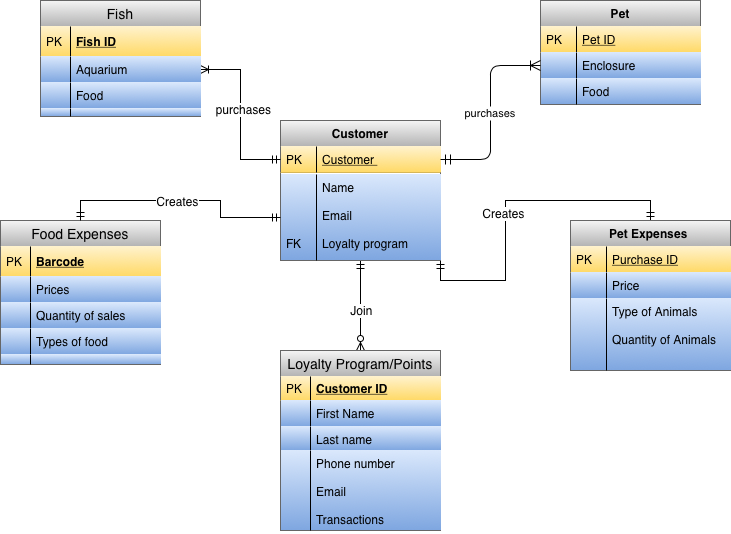

The diagram above was exported from draw.io. Its source (the exported page's mxGraphModel, read from the mxfile embedded in the PNG):
<mxGraphModel dx="770" dy="564" grid="1" gridSize="10" guides="1" tooltips="1" connect="1" arrows="1" fold="1" page="1" pageScale="1" pageWidth="827" pageHeight="1169" math="0" shadow="0">
  <root>
    <mxCell id="WIyWlLk6GJQsqaUBKTNV-0" />
    <mxCell id="WIyWlLk6GJQsqaUBKTNV-1" parent="WIyWlLk6GJQsqaUBKTNV-0" />
    <mxCell id="8mcV4aEilD_0CU5kz1Py-2" style="edgeStyle=orthogonalEdgeStyle;rounded=0;orthogonalLoop=1;jettySize=auto;html=1;exitX=1;exitY=1;exitDx=0;exitDy=0;entryX=0.5;entryY=0;entryDx=0;entryDy=0;endArrow=ERmandOne;endFill=0;startArrow=ERmandOne;startFill=0;" edge="1" parent="WIyWlLk6GJQsqaUBKTNV-1" source="zkfFHV4jXpPFQw0GAbJ--51" target="zkfFHV4jXpPFQw0GAbJ--64">
      <mxGeometry relative="1" as="geometry" />
    </mxCell>
    <mxCell id="8mcV4aEilD_0CU5kz1Py-3" value="Creates" style="text;html=1;align=center;verticalAlign=middle;resizable=0;points=[];labelBackgroundColor=#ffffff;" vertex="1" connectable="0" parent="8mcV4aEilD_0CU5kz1Py-2">
      <mxGeometry x="-0.0756" y="3" relative="1" as="geometry">
        <mxPoint as="offset" />
      </mxGeometry>
    </mxCell>
    <mxCell id="8mcV4aEilD_0CU5kz1Py-40" style="edgeStyle=orthogonalEdgeStyle;rounded=0;orthogonalLoop=1;jettySize=auto;html=1;exitX=0.5;exitY=1;exitDx=0;exitDy=0;startArrow=ERmandOne;startFill=0;endArrow=ERzeroToMany;endFill=1;entryX=0.5;entryY=0;entryDx=0;entryDy=0;" edge="1" parent="WIyWlLk6GJQsqaUBKTNV-1" source="zkfFHV4jXpPFQw0GAbJ--51" target="8mcV4aEilD_0CU5kz1Py-41">
      <mxGeometry relative="1" as="geometry">
        <mxPoint x="420" y="420" as="targetPoint" />
      </mxGeometry>
    </mxCell>
    <mxCell id="8mcV4aEilD_0CU5kz1Py-53" value="Join" style="text;html=1;align=center;verticalAlign=middle;resizable=0;points=[];labelBackgroundColor=#ffffff;" vertex="1" connectable="0" parent="8mcV4aEilD_0CU5kz1Py-40">
      <mxGeometry x="0.0909" relative="1" as="geometry">
        <mxPoint as="offset" />
      </mxGeometry>
    </mxCell>
    <mxCell id="zkfFHV4jXpPFQw0GAbJ--51" value="Customer" style="swimlane;fontStyle=1;childLayout=stackLayout;horizontal=1;startSize=26;horizontalStack=0;resizeParent=1;resizeLast=0;collapsible=1;marginBottom=0;rounded=0;shadow=0;strokeWidth=1;gradientColor=#b3b3b3;fillColor=#f5f5f5;strokeColor=#666666;" parent="WIyWlLk6GJQsqaUBKTNV-1" vertex="1">
      <mxGeometry x="340" y="180" width="160" height="140" as="geometry">
        <mxRectangle x="20" y="80" width="160" height="26" as="alternateBounds" />
      </mxGeometry>
    </mxCell>
    <mxCell id="zkfFHV4jXpPFQw0GAbJ--52" value="Customer " style="shape=partialRectangle;top=0;left=0;right=0;bottom=1;align=left;verticalAlign=top;spacingLeft=40;spacingRight=4;overflow=hidden;rotatable=0;points=[[0,0.5],[1,0.5]];portConstraint=eastwest;dropTarget=0;rounded=0;shadow=0;strokeWidth=1;fontStyle=4;gradientColor=#ffd966;fillColor=#fff2cc;strokeColor=#d6b656;" parent="zkfFHV4jXpPFQw0GAbJ--51" vertex="1">
      <mxGeometry y="26" width="160" height="26" as="geometry" />
    </mxCell>
    <mxCell id="zkfFHV4jXpPFQw0GAbJ--53" value="PK" style="shape=partialRectangle;top=0;left=0;bottom=0;fillColor=none;align=left;verticalAlign=top;spacingLeft=4;spacingRight=4;overflow=hidden;rotatable=0;points=[];portConstraint=eastwest;part=1;" parent="zkfFHV4jXpPFQw0GAbJ--52" vertex="1" connectable="0">
      <mxGeometry width="36" height="26" as="geometry" />
    </mxCell>
    <mxCell id="zkfFHV4jXpPFQw0GAbJ--56" value="Pet" style="swimlane;fontStyle=1;childLayout=stackLayout;horizontal=1;startSize=26;horizontalStack=0;resizeParent=1;resizeLast=0;collapsible=1;marginBottom=0;rounded=0;shadow=0;strokeWidth=1;gradientColor=#b3b3b3;fillColor=#f5f5f5;strokeColor=#666666;" parent="WIyWlLk6GJQsqaUBKTNV-1" vertex="1">
      <mxGeometry x="600" y="60" width="160" height="104" as="geometry">
        <mxRectangle x="260" y="80" width="160" height="26" as="alternateBounds" />
      </mxGeometry>
    </mxCell>
    <mxCell id="zkfFHV4jXpPFQw0GAbJ--57" value="Pet ID" style="shape=partialRectangle;top=0;left=0;right=0;bottom=1;align=left;verticalAlign=top;spacingLeft=40;spacingRight=4;overflow=hidden;rotatable=0;points=[[0,0.5],[1,0.5]];portConstraint=eastwest;dropTarget=0;rounded=0;shadow=0;strokeWidth=1;fontStyle=4;gradientColor=#ffd966;fillColor=#fff2cc;strokeColor=#d6b656;" parent="zkfFHV4jXpPFQw0GAbJ--56" vertex="1">
      <mxGeometry y="26" width="160" height="26" as="geometry" />
    </mxCell>
    <mxCell id="zkfFHV4jXpPFQw0GAbJ--58" value="PK" style="shape=partialRectangle;top=0;left=0;bottom=0;fillColor=none;align=left;verticalAlign=top;spacingLeft=4;spacingRight=4;overflow=hidden;rotatable=0;points=[];portConstraint=eastwest;part=1;" parent="zkfFHV4jXpPFQw0GAbJ--57" vertex="1" connectable="0">
      <mxGeometry width="36" height="26" as="geometry" />
    </mxCell>
    <mxCell id="zkfFHV4jXpPFQw0GAbJ--59" value="Enclosure" style="shape=partialRectangle;top=0;left=0;right=0;bottom=0;align=left;verticalAlign=top;spacingLeft=40;spacingRight=4;overflow=hidden;rotatable=0;points=[[0,0.5],[1,0.5]];portConstraint=eastwest;dropTarget=0;rounded=0;shadow=0;strokeWidth=1;gradientColor=#7ea6e0;fillColor=#dae8fc;strokeColor=#6c8ebf;" parent="zkfFHV4jXpPFQw0GAbJ--56" vertex="1">
      <mxGeometry y="52" width="160" height="26" as="geometry" />
    </mxCell>
    <mxCell id="zkfFHV4jXpPFQw0GAbJ--60" value="" style="shape=partialRectangle;top=0;left=0;bottom=0;fillColor=none;align=left;verticalAlign=top;spacingLeft=4;spacingRight=4;overflow=hidden;rotatable=0;points=[];portConstraint=eastwest;part=1;" parent="zkfFHV4jXpPFQw0GAbJ--59" vertex="1" connectable="0">
      <mxGeometry width="36" height="26" as="geometry" />
    </mxCell>
    <mxCell id="zkfFHV4jXpPFQw0GAbJ--61" value="Food" style="shape=partialRectangle;top=0;left=0;right=0;bottom=0;align=left;verticalAlign=top;spacingLeft=40;spacingRight=4;overflow=hidden;rotatable=0;points=[[0,0.5],[1,0.5]];portConstraint=eastwest;dropTarget=0;rounded=0;shadow=0;strokeWidth=1;gradientColor=#7ea6e0;fillColor=#dae8fc;strokeColor=#6c8ebf;" parent="zkfFHV4jXpPFQw0GAbJ--56" vertex="1">
      <mxGeometry y="78" width="160" height="26" as="geometry" />
    </mxCell>
    <mxCell id="zkfFHV4jXpPFQw0GAbJ--62" value="" style="shape=partialRectangle;top=0;left=0;bottom=0;fillColor=none;align=left;verticalAlign=top;spacingLeft=4;spacingRight=4;overflow=hidden;rotatable=0;points=[];portConstraint=eastwest;part=1;" parent="zkfFHV4jXpPFQw0GAbJ--61" vertex="1" connectable="0">
      <mxGeometry width="36" height="26" as="geometry" />
    </mxCell>
    <mxCell id="zkfFHV4jXpPFQw0GAbJ--63" value="purchases" style="edgeStyle=orthogonalEdgeStyle;endArrow=ERoneToMany;startArrow=ERmandOne;shadow=0;strokeWidth=1;endSize=8;startSize=8;endFill=0;entryX=0;entryY=0.5;entryDx=0;entryDy=0;" parent="WIyWlLk6GJQsqaUBKTNV-1" source="zkfFHV4jXpPFQw0GAbJ--52" target="zkfFHV4jXpPFQw0GAbJ--59" edge="1">
      <mxGeometry width="100" height="100" relative="1" as="geometry">
        <mxPoint x="310" y="390" as="sourcePoint" />
        <mxPoint x="410" y="290" as="targetPoint" />
      </mxGeometry>
    </mxCell>
    <mxCell id="zkfFHV4jXpPFQw0GAbJ--64" value="Pet Expenses " style="swimlane;fontStyle=1;childLayout=stackLayout;horizontal=1;startSize=26;horizontalStack=0;resizeParent=1;resizeLast=0;collapsible=1;marginBottom=0;rounded=0;shadow=0;strokeWidth=1;fillColor=#f5f5f5;strokeColor=#666666;gradientColor=#b3b3b3;" parent="WIyWlLk6GJQsqaUBKTNV-1" vertex="1">
      <mxGeometry x="630" y="280" width="160" height="150" as="geometry">
        <mxRectangle x="260" y="270" width="160" height="26" as="alternateBounds" />
      </mxGeometry>
    </mxCell>
    <mxCell id="zkfFHV4jXpPFQw0GAbJ--65" value="Purchase ID" style="shape=partialRectangle;top=0;left=0;right=0;bottom=1;align=left;verticalAlign=top;spacingLeft=40;spacingRight=4;overflow=hidden;rotatable=0;points=[[0,0.5],[1,0.5]];portConstraint=eastwest;dropTarget=0;rounded=0;shadow=0;strokeWidth=1;fontStyle=4;gradientColor=#ffd966;fillColor=#fff2cc;strokeColor=#d6b656;" parent="zkfFHV4jXpPFQw0GAbJ--64" vertex="1">
      <mxGeometry y="26" width="160" height="26" as="geometry" />
    </mxCell>
    <mxCell id="zkfFHV4jXpPFQw0GAbJ--66" value="PK" style="shape=partialRectangle;top=0;left=0;bottom=0;fillColor=none;align=left;verticalAlign=top;spacingLeft=4;spacingRight=4;overflow=hidden;rotatable=0;points=[];portConstraint=eastwest;part=1;" parent="zkfFHV4jXpPFQw0GAbJ--65" vertex="1" connectable="0">
      <mxGeometry width="36" height="26" as="geometry" />
    </mxCell>
    <mxCell id="zkfFHV4jXpPFQw0GAbJ--67" value="Price" style="shape=partialRectangle;top=0;left=0;right=0;bottom=0;align=left;verticalAlign=top;spacingLeft=40;spacingRight=4;overflow=hidden;rotatable=0;points=[[0,0.5],[1,0.5]];portConstraint=eastwest;dropTarget=0;rounded=0;shadow=0;strokeWidth=1;gradientColor=#7ea6e0;fillColor=#dae8fc;strokeColor=#6c8ebf;" parent="zkfFHV4jXpPFQw0GAbJ--64" vertex="1">
      <mxGeometry y="52" width="160" height="26" as="geometry" />
    </mxCell>
    <mxCell id="zkfFHV4jXpPFQw0GAbJ--68" value="" style="shape=partialRectangle;top=0;left=0;bottom=0;fillColor=none;align=left;verticalAlign=top;spacingLeft=4;spacingRight=4;overflow=hidden;rotatable=0;points=[];portConstraint=eastwest;part=1;" parent="zkfFHV4jXpPFQw0GAbJ--67" vertex="1" connectable="0">
      <mxGeometry width="36" height="26" as="geometry" />
    </mxCell>
    <mxCell id="zkfFHV4jXpPFQw0GAbJ--69" value="Type of Animals&#10;&#10;Quantity of Animals" style="shape=partialRectangle;top=0;left=0;right=0;bottom=0;align=left;verticalAlign=top;spacingLeft=40;spacingRight=4;overflow=hidden;rotatable=0;points=[[0,0.5],[1,0.5]];portConstraint=eastwest;dropTarget=0;rounded=0;shadow=0;strokeWidth=1;gradientColor=#7ea6e0;fillColor=#dae8fc;strokeColor=#6c8ebf;" parent="zkfFHV4jXpPFQw0GAbJ--64" vertex="1">
      <mxGeometry y="78" width="160" height="72" as="geometry" />
    </mxCell>
    <mxCell id="zkfFHV4jXpPFQw0GAbJ--70" value="" style="shape=partialRectangle;top=0;left=0;bottom=0;fillColor=none;align=left;verticalAlign=top;spacingLeft=4;spacingRight=4;overflow=hidden;rotatable=0;points=[];portConstraint=eastwest;part=1;" parent="zkfFHV4jXpPFQw0GAbJ--69" vertex="1" connectable="0">
      <mxGeometry width="36" height="72" as="geometry" />
    </mxCell>
    <mxCell id="8mcV4aEilD_0CU5kz1Py-5" style="edgeStyle=orthogonalEdgeStyle;rounded=0;orthogonalLoop=1;jettySize=auto;html=1;exitX=0;exitY=0.5;exitDx=0;exitDy=0;startArrow=ERmandOne;startFill=0;endArrow=ERoneToMany;endFill=0;entryX=1;entryY=0.5;entryDx=0;entryDy=0;" edge="1" parent="WIyWlLk6GJQsqaUBKTNV-1" source="zkfFHV4jXpPFQw0GAbJ--52" target="8mcV4aEilD_0CU5kz1Py-18">
      <mxGeometry relative="1" as="geometry">
        <mxPoint x="250" y="181" as="targetPoint" />
      </mxGeometry>
    </mxCell>
    <mxCell id="8mcV4aEilD_0CU5kz1Py-26" value="purchases" style="text;html=1;align=center;verticalAlign=middle;resizable=0;points=[];labelBackgroundColor=#ffffff;" vertex="1" connectable="0" parent="8mcV4aEilD_0CU5kz1Py-5">
      <mxGeometry x="0.0737" y="-2" relative="1" as="geometry">
        <mxPoint as="offset" />
      </mxGeometry>
    </mxCell>
    <mxCell id="8mcV4aEilD_0CU5kz1Py-15" value="Fish" style="swimlane;fontStyle=0;childLayout=stackLayout;horizontal=1;startSize=26;fillColor=#f5f5f5;horizontalStack=0;resizeParent=1;resizeParentMax=0;resizeLast=0;collapsible=1;marginBottom=0;swimlaneFillColor=#ffffff;align=center;fontSize=14;gradientColor=#b3b3b3;strokeColor=#666666;" vertex="1" parent="WIyWlLk6GJQsqaUBKTNV-1">
      <mxGeometry x="100" y="60" width="160" height="116" as="geometry" />
    </mxCell>
    <mxCell id="8mcV4aEilD_0CU5kz1Py-16" value="Fish ID" style="shape=partialRectangle;top=0;left=0;right=0;bottom=1;align=left;verticalAlign=middle;fillColor=#fff2cc;spacingLeft=34;spacingRight=4;overflow=hidden;rotatable=0;points=[[0,0.5],[1,0.5]];portConstraint=eastwest;dropTarget=0;fontStyle=5;fontSize=12;gradientColor=#ffd966;strokeColor=#d6b656;" vertex="1" parent="8mcV4aEilD_0CU5kz1Py-15">
      <mxGeometry y="26" width="160" height="30" as="geometry" />
    </mxCell>
    <mxCell id="8mcV4aEilD_0CU5kz1Py-17" value="PK" style="shape=partialRectangle;top=0;left=0;bottom=0;fillColor=none;align=left;verticalAlign=middle;spacingLeft=4;spacingRight=4;overflow=hidden;rotatable=0;points=[];portConstraint=eastwest;part=1;fontSize=12;" vertex="1" connectable="0" parent="8mcV4aEilD_0CU5kz1Py-16">
      <mxGeometry width="30" height="30" as="geometry" />
    </mxCell>
    <mxCell id="8mcV4aEilD_0CU5kz1Py-18" value="Aquarium" style="shape=partialRectangle;top=0;left=0;right=0;bottom=0;align=left;verticalAlign=top;fillColor=#dae8fc;spacingLeft=34;spacingRight=4;overflow=hidden;rotatable=0;points=[[0,0.5],[1,0.5]];portConstraint=eastwest;dropTarget=0;fontSize=12;gradientColor=#7ea6e0;strokeColor=#6c8ebf;" vertex="1" parent="8mcV4aEilD_0CU5kz1Py-15">
      <mxGeometry y="56" width="160" height="26" as="geometry" />
    </mxCell>
    <mxCell id="8mcV4aEilD_0CU5kz1Py-19" value="" style="shape=partialRectangle;top=0;left=0;bottom=0;fillColor=none;align=left;verticalAlign=top;spacingLeft=4;spacingRight=4;overflow=hidden;rotatable=0;points=[];portConstraint=eastwest;part=1;fontSize=12;" vertex="1" connectable="0" parent="8mcV4aEilD_0CU5kz1Py-18">
      <mxGeometry width="30" height="26" as="geometry" />
    </mxCell>
    <mxCell id="8mcV4aEilD_0CU5kz1Py-20" value="Food " style="shape=partialRectangle;top=0;left=0;right=0;bottom=0;align=left;verticalAlign=top;fillColor=#dae8fc;spacingLeft=34;spacingRight=4;overflow=hidden;rotatable=0;points=[[0,0.5],[1,0.5]];portConstraint=eastwest;dropTarget=0;fontSize=12;gradientColor=#7ea6e0;strokeColor=#6c8ebf;" vertex="1" parent="8mcV4aEilD_0CU5kz1Py-15">
      <mxGeometry y="82" width="160" height="26" as="geometry" />
    </mxCell>
    <mxCell id="8mcV4aEilD_0CU5kz1Py-21" value="" style="shape=partialRectangle;top=0;left=0;bottom=0;fillColor=none;align=left;verticalAlign=top;spacingLeft=4;spacingRight=4;overflow=hidden;rotatable=0;points=[];portConstraint=eastwest;part=1;fontSize=12;" vertex="1" connectable="0" parent="8mcV4aEilD_0CU5kz1Py-20">
      <mxGeometry width="30" height="26" as="geometry" />
    </mxCell>
    <mxCell id="8mcV4aEilD_0CU5kz1Py-22" value="" style="shape=partialRectangle;top=0;left=0;right=0;bottom=0;align=left;verticalAlign=top;fillColor=#dae8fc;spacingLeft=34;spacingRight=4;overflow=hidden;rotatable=0;points=[[0,0.5],[1,0.5]];portConstraint=eastwest;dropTarget=0;fontSize=12;gradientColor=#7ea6e0;strokeColor=#6c8ebf;" vertex="1" parent="8mcV4aEilD_0CU5kz1Py-15">
      <mxGeometry y="108" width="160" height="8" as="geometry" />
    </mxCell>
    <mxCell id="8mcV4aEilD_0CU5kz1Py-23" value="" style="shape=partialRectangle;top=0;left=0;bottom=0;fillColor=none;align=left;verticalAlign=top;spacingLeft=4;spacingRight=4;overflow=hidden;rotatable=0;points=[];portConstraint=eastwest;part=1;fontSize=12;" vertex="1" connectable="0" parent="8mcV4aEilD_0CU5kz1Py-22">
      <mxGeometry width="30" height="8" as="geometry" />
    </mxCell>
    <mxCell id="8mcV4aEilD_0CU5kz1Py-28" value="Food Expenses" style="swimlane;fontStyle=0;childLayout=stackLayout;horizontal=1;startSize=26;fillColor=#f5f5f5;horizontalStack=0;resizeParent=1;resizeParentMax=0;resizeLast=0;collapsible=1;marginBottom=0;swimlaneFillColor=#ffffff;align=center;fontSize=14;gradientColor=#b3b3b3;strokeColor=#666666;" vertex="1" parent="WIyWlLk6GJQsqaUBKTNV-1">
      <mxGeometry x="60" y="280" width="160" height="144" as="geometry" />
    </mxCell>
    <mxCell id="8mcV4aEilD_0CU5kz1Py-29" value="Barcode" style="shape=partialRectangle;top=0;left=0;right=0;bottom=1;align=left;verticalAlign=middle;fillColor=#fff2cc;spacingLeft=34;spacingRight=4;overflow=hidden;rotatable=0;points=[[0,0.5],[1,0.5]];portConstraint=eastwest;dropTarget=0;fontStyle=5;fontSize=12;gradientColor=#ffd966;strokeColor=#d6b656;" vertex="1" parent="8mcV4aEilD_0CU5kz1Py-28">
      <mxGeometry y="26" width="160" height="30" as="geometry" />
    </mxCell>
    <mxCell id="8mcV4aEilD_0CU5kz1Py-30" value="PK" style="shape=partialRectangle;top=0;left=0;bottom=0;fillColor=none;align=left;verticalAlign=middle;spacingLeft=4;spacingRight=4;overflow=hidden;rotatable=0;points=[];portConstraint=eastwest;part=1;fontSize=12;" vertex="1" connectable="0" parent="8mcV4aEilD_0CU5kz1Py-29">
      <mxGeometry width="30" height="30" as="geometry" />
    </mxCell>
    <mxCell id="8mcV4aEilD_0CU5kz1Py-31" value="Prices" style="shape=partialRectangle;top=0;left=0;right=0;bottom=0;align=left;verticalAlign=top;fillColor=#dae8fc;spacingLeft=34;spacingRight=4;overflow=hidden;rotatable=0;points=[[0,0.5],[1,0.5]];portConstraint=eastwest;dropTarget=0;fontSize=12;gradientColor=#7ea6e0;strokeColor=#6c8ebf;" vertex="1" parent="8mcV4aEilD_0CU5kz1Py-28">
      <mxGeometry y="56" width="160" height="26" as="geometry" />
    </mxCell>
    <mxCell id="8mcV4aEilD_0CU5kz1Py-32" value="" style="shape=partialRectangle;top=0;left=0;bottom=0;fillColor=none;align=left;verticalAlign=top;spacingLeft=4;spacingRight=4;overflow=hidden;rotatable=0;points=[];portConstraint=eastwest;part=1;fontSize=12;" vertex="1" connectable="0" parent="8mcV4aEilD_0CU5kz1Py-31">
      <mxGeometry width="30" height="26" as="geometry" />
    </mxCell>
    <mxCell id="8mcV4aEilD_0CU5kz1Py-33" value="Quantity of sales" style="shape=partialRectangle;top=0;left=0;right=0;bottom=0;align=left;verticalAlign=top;fillColor=#dae8fc;spacingLeft=34;spacingRight=4;overflow=hidden;rotatable=0;points=[[0,0.5],[1,0.5]];portConstraint=eastwest;dropTarget=0;fontSize=12;gradientColor=#7ea6e0;strokeColor=#6c8ebf;" vertex="1" parent="8mcV4aEilD_0CU5kz1Py-28">
      <mxGeometry y="82" width="160" height="26" as="geometry" />
    </mxCell>
    <mxCell id="8mcV4aEilD_0CU5kz1Py-34" value="" style="shape=partialRectangle;top=0;left=0;bottom=0;fillColor=none;align=left;verticalAlign=top;spacingLeft=4;spacingRight=4;overflow=hidden;rotatable=0;points=[];portConstraint=eastwest;part=1;fontSize=12;" vertex="1" connectable="0" parent="8mcV4aEilD_0CU5kz1Py-33">
      <mxGeometry width="30" height="26" as="geometry" />
    </mxCell>
    <mxCell id="8mcV4aEilD_0CU5kz1Py-35" value="Types of food " style="shape=partialRectangle;top=0;left=0;right=0;bottom=0;align=left;verticalAlign=top;fillColor=#dae8fc;spacingLeft=34;spacingRight=4;overflow=hidden;rotatable=0;points=[[0,0.5],[1,0.5]];portConstraint=eastwest;dropTarget=0;fontSize=12;gradientColor=#7ea6e0;strokeColor=#6c8ebf;" vertex="1" parent="8mcV4aEilD_0CU5kz1Py-28">
      <mxGeometry y="108" width="160" height="26" as="geometry" />
    </mxCell>
    <mxCell id="8mcV4aEilD_0CU5kz1Py-36" value="" style="shape=partialRectangle;top=0;left=0;bottom=0;fillColor=none;align=left;verticalAlign=top;spacingLeft=4;spacingRight=4;overflow=hidden;rotatable=0;points=[];portConstraint=eastwest;part=1;fontSize=12;" vertex="1" connectable="0" parent="8mcV4aEilD_0CU5kz1Py-35">
      <mxGeometry width="30" height="26" as="geometry" />
    </mxCell>
    <mxCell id="8mcV4aEilD_0CU5kz1Py-37" value="" style="shape=partialRectangle;top=0;left=0;right=0;bottom=0;align=left;verticalAlign=top;fillColor=#dae8fc;spacingLeft=34;spacingRight=4;overflow=hidden;rotatable=0;points=[[0,0.5],[1,0.5]];portConstraint=eastwest;dropTarget=0;fontSize=12;gradientColor=#7ea6e0;strokeColor=#6c8ebf;" vertex="1" parent="8mcV4aEilD_0CU5kz1Py-28">
      <mxGeometry y="134" width="160" height="10" as="geometry" />
    </mxCell>
    <mxCell id="8mcV4aEilD_0CU5kz1Py-38" value="" style="shape=partialRectangle;top=0;left=0;bottom=0;fillColor=none;align=left;verticalAlign=top;spacingLeft=4;spacingRight=4;overflow=hidden;rotatable=0;points=[];portConstraint=eastwest;part=1;fontSize=12;" vertex="1" connectable="0" parent="8mcV4aEilD_0CU5kz1Py-37">
      <mxGeometry width="30" height="10" as="geometry" />
    </mxCell>
    <mxCell id="8mcV4aEilD_0CU5kz1Py-39" style="edgeStyle=orthogonalEdgeStyle;rounded=0;orthogonalLoop=1;jettySize=auto;html=1;exitX=0;exitY=0.5;exitDx=0;exitDy=0;entryX=0.5;entryY=0;entryDx=0;entryDy=0;startArrow=ERmandOne;startFill=0;endArrow=ERmandOne;endFill=0;" edge="1" parent="WIyWlLk6GJQsqaUBKTNV-1" source="zkfFHV4jXpPFQw0GAbJ--54" target="8mcV4aEilD_0CU5kz1Py-28">
      <mxGeometry relative="1" as="geometry" />
    </mxCell>
    <mxCell id="8mcV4aEilD_0CU5kz1Py-52" value="Creates" style="text;html=1;align=center;verticalAlign=middle;resizable=0;points=[];labelBackgroundColor=#ffffff;" vertex="1" connectable="0" parent="8mcV4aEilD_0CU5kz1Py-39">
      <mxGeometry x="0.0211" relative="1" as="geometry">
        <mxPoint as="offset" />
      </mxGeometry>
    </mxCell>
    <mxCell id="zkfFHV4jXpPFQw0GAbJ--54" value="Name&#10;&#10;Email&#10;&#10;Loyalty program" style="shape=partialRectangle;top=0;left=0;right=0;bottom=0;align=left;verticalAlign=top;fillColor=#dae8fc;spacingLeft=40;spacingRight=4;overflow=hidden;rotatable=0;points=[[0,0.5],[1,0.5]];portConstraint=eastwest;dropTarget=0;rounded=0;shadow=0;strokeWidth=1;gradientColor=#7ea6e0;strokeColor=#6c8ebf;" parent="WIyWlLk6GJQsqaUBKTNV-1" vertex="1">
      <mxGeometry x="340" y="234" width="160" height="86" as="geometry" />
    </mxCell>
    <mxCell id="zkfFHV4jXpPFQw0GAbJ--55" value="&#10;&#10;&#10;&#10;FK" style="shape=partialRectangle;top=0;left=0;bottom=0;fillColor=none;align=left;verticalAlign=top;spacingLeft=4;spacingRight=4;overflow=hidden;rotatable=0;points=[];portConstraint=eastwest;part=1;" parent="zkfFHV4jXpPFQw0GAbJ--54" vertex="1" connectable="0">
      <mxGeometry width="36" height="86" as="geometry" />
    </mxCell>
    <mxCell id="8mcV4aEilD_0CU5kz1Py-41" value="Loyalty Program/Points" style="swimlane;fontStyle=0;childLayout=stackLayout;horizontal=1;startSize=26;fillColor=#f5f5f5;horizontalStack=0;resizeParent=1;resizeParentMax=0;resizeLast=0;collapsible=1;marginBottom=0;swimlaneFillColor=#ffffff;align=center;fontSize=14;gradientColor=#b3b3b3;strokeColor=#666666;" vertex="1" parent="WIyWlLk6GJQsqaUBKTNV-1">
      <mxGeometry x="340" y="410" width="160" height="180" as="geometry" />
    </mxCell>
    <mxCell id="8mcV4aEilD_0CU5kz1Py-42" value="Customer ID" style="shape=partialRectangle;top=0;left=0;right=0;bottom=1;align=left;verticalAlign=middle;fillColor=#fff2cc;spacingLeft=34;spacingRight=4;overflow=hidden;rotatable=0;points=[[0,0.5],[1,0.5]];portConstraint=eastwest;dropTarget=0;fontStyle=5;fontSize=12;gradientColor=#ffd966;strokeColor=#d6b656;" vertex="1" parent="8mcV4aEilD_0CU5kz1Py-41">
      <mxGeometry y="26" width="160" height="24" as="geometry" />
    </mxCell>
    <mxCell id="8mcV4aEilD_0CU5kz1Py-43" value="PK" style="shape=partialRectangle;top=0;left=0;bottom=0;fillColor=none;align=left;verticalAlign=middle;spacingLeft=4;spacingRight=4;overflow=hidden;rotatable=0;points=[];portConstraint=eastwest;part=1;fontSize=12;" vertex="1" connectable="0" parent="8mcV4aEilD_0CU5kz1Py-42">
      <mxGeometry width="30" height="24" as="geometry" />
    </mxCell>
    <mxCell id="8mcV4aEilD_0CU5kz1Py-44" value="First Name " style="shape=partialRectangle;top=0;left=0;right=0;bottom=0;align=left;verticalAlign=top;fillColor=#dae8fc;spacingLeft=34;spacingRight=4;overflow=hidden;rotatable=0;points=[[0,0.5],[1,0.5]];portConstraint=eastwest;dropTarget=0;fontSize=12;gradientColor=#7ea6e0;strokeColor=#6c8ebf;" vertex="1" parent="8mcV4aEilD_0CU5kz1Py-41">
      <mxGeometry y="50" width="160" height="26" as="geometry" />
    </mxCell>
    <mxCell id="8mcV4aEilD_0CU5kz1Py-45" value="" style="shape=partialRectangle;top=0;left=0;bottom=0;fillColor=none;align=left;verticalAlign=top;spacingLeft=4;spacingRight=4;overflow=hidden;rotatable=0;points=[];portConstraint=eastwest;part=1;fontSize=12;" vertex="1" connectable="0" parent="8mcV4aEilD_0CU5kz1Py-44">
      <mxGeometry width="30" height="26" as="geometry" />
    </mxCell>
    <mxCell id="8mcV4aEilD_0CU5kz1Py-46" value="Last name &#10;" style="shape=partialRectangle;top=0;left=0;right=0;bottom=0;align=left;verticalAlign=top;fillColor=#dae8fc;spacingLeft=34;spacingRight=4;overflow=hidden;rotatable=0;points=[[0,0.5],[1,0.5]];portConstraint=eastwest;dropTarget=0;fontSize=12;gradientColor=#7ea6e0;strokeColor=#6c8ebf;" vertex="1" parent="8mcV4aEilD_0CU5kz1Py-41">
      <mxGeometry y="76" width="160" height="24" as="geometry" />
    </mxCell>
    <mxCell id="8mcV4aEilD_0CU5kz1Py-47" value="" style="shape=partialRectangle;top=0;left=0;bottom=0;fillColor=none;align=left;verticalAlign=top;spacingLeft=4;spacingRight=4;overflow=hidden;rotatable=0;points=[];portConstraint=eastwest;part=1;fontSize=12;" vertex="1" connectable="0" parent="8mcV4aEilD_0CU5kz1Py-46">
      <mxGeometry width="30" height="24" as="geometry" />
    </mxCell>
    <mxCell id="8mcV4aEilD_0CU5kz1Py-48" value="Phone number &#10;&#10;Email &#10;&#10;Transactions &#10;&#10;&#10;&#10;" style="shape=partialRectangle;top=0;left=0;right=0;bottom=0;align=left;verticalAlign=top;fillColor=#dae8fc;spacingLeft=34;spacingRight=4;overflow=hidden;rotatable=0;points=[[0,0.5],[1,0.5]];portConstraint=eastwest;dropTarget=0;fontSize=12;gradientColor=#7ea6e0;strokeColor=#6c8ebf;" vertex="1" parent="8mcV4aEilD_0CU5kz1Py-41">
      <mxGeometry y="100" width="160" height="80" as="geometry" />
    </mxCell>
    <mxCell id="8mcV4aEilD_0CU5kz1Py-49" value="" style="shape=partialRectangle;top=0;left=0;bottom=0;fillColor=none;align=left;verticalAlign=top;spacingLeft=4;spacingRight=4;overflow=hidden;rotatable=0;points=[];portConstraint=eastwest;part=1;fontSize=12;" vertex="1" connectable="0" parent="8mcV4aEilD_0CU5kz1Py-48">
      <mxGeometry width="30" height="80" as="geometry" />
    </mxCell>
  </root>
</mxGraphModel>